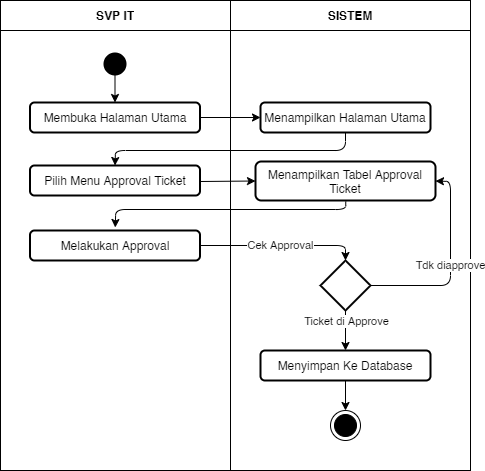

The diagram above was exported from draw.io. Its source (the exported page's mxGraphModel, read from the mxfile embedded in the PNG):
<mxGraphModel dx="868" dy="510" grid="1" gridSize="10" guides="1" tooltips="1" connect="1" arrows="1" fold="1" page="1" pageScale="1" pageWidth="827" pageHeight="1169" math="0" shadow="0">
  <root>
    <mxCell id="y2LNkamra5rJmBAPJGpV-0" />
    <mxCell id="y2LNkamra5rJmBAPJGpV-1" parent="y2LNkamra5rJmBAPJGpV-0" />
    <mxCell id="y2LNkamra5rJmBAPJGpV-2" value="" style="shape=table;html=1;whiteSpace=wrap;startSize=0;container=1;collapsible=0;childLayout=tableLayout;" parent="y2LNkamra5rJmBAPJGpV-1" vertex="1">
      <mxGeometry x="80" y="190" width="470" height="470" as="geometry" />
    </mxCell>
    <mxCell id="y2LNkamra5rJmBAPJGpV-3" value="" style="shape=partialRectangle;html=1;whiteSpace=wrap;collapsible=0;dropTarget=0;pointerEvents=0;fillColor=none;top=0;left=0;bottom=0;right=0;points=[[0,0.5],[1,0.5]];portConstraint=eastwest;" parent="y2LNkamra5rJmBAPJGpV-2" vertex="1">
      <mxGeometry width="470" height="30" as="geometry" />
    </mxCell>
    <mxCell id="y2LNkamra5rJmBAPJGpV-4" value="&lt;b&gt;SVP IT&lt;/b&gt;" style="shape=partialRectangle;html=1;whiteSpace=wrap;connectable=0;fillColor=none;top=0;left=0;bottom=0;right=0;overflow=hidden;" parent="y2LNkamra5rJmBAPJGpV-3" vertex="1">
      <mxGeometry width="230" height="30" as="geometry" />
    </mxCell>
    <mxCell id="y2LNkamra5rJmBAPJGpV-5" value="&lt;b&gt;SISTEM&lt;/b&gt;" style="shape=partialRectangle;html=1;whiteSpace=wrap;connectable=0;fillColor=none;top=0;left=0;bottom=0;right=0;overflow=hidden;" parent="y2LNkamra5rJmBAPJGpV-3" vertex="1">
      <mxGeometry x="230" width="240" height="30" as="geometry" />
    </mxCell>
    <mxCell id="y2LNkamra5rJmBAPJGpV-6" value="" style="shape=partialRectangle;html=1;whiteSpace=wrap;collapsible=0;dropTarget=0;pointerEvents=0;fillColor=none;top=0;left=0;bottom=0;right=0;points=[[0,0.5],[1,0.5]];portConstraint=eastwest;" parent="y2LNkamra5rJmBAPJGpV-2" vertex="1">
      <mxGeometry y="30" width="470" height="440" as="geometry" />
    </mxCell>
    <mxCell id="y2LNkamra5rJmBAPJGpV-7" value="" style="shape=partialRectangle;html=1;whiteSpace=wrap;connectable=0;fillColor=none;top=0;left=0;bottom=0;right=0;overflow=hidden;" parent="y2LNkamra5rJmBAPJGpV-6" vertex="1">
      <mxGeometry width="230" height="440" as="geometry" />
    </mxCell>
    <mxCell id="y2LNkamra5rJmBAPJGpV-8" value="" style="shape=partialRectangle;html=1;whiteSpace=wrap;connectable=0;fillColor=none;top=0;left=0;bottom=0;right=0;overflow=hidden;" parent="y2LNkamra5rJmBAPJGpV-6" vertex="1">
      <mxGeometry x="230" width="240" height="440" as="geometry" />
    </mxCell>
    <mxCell id="y2LNkamra5rJmBAPJGpV-9" value="" style="ellipse;fillColor=#000000;strokeColor=none;" parent="y2LNkamra5rJmBAPJGpV-1" vertex="1">
      <mxGeometry x="183" y="242" width="23" height="23" as="geometry" />
    </mxCell>
    <mxCell id="y2LNkamra5rJmBAPJGpV-10" value="Membuka Halaman Utama" style="rounded=1;whiteSpace=wrap;html=1;strokeWidth=2;" parent="y2LNkamra5rJmBAPJGpV-1" vertex="1">
      <mxGeometry x="109.5" y="292" width="170" height="30" as="geometry" />
    </mxCell>
    <mxCell id="y2LNkamra5rJmBAPJGpV-11" value="Menampilkan Halaman Utama" style="rounded=1;whiteSpace=wrap;html=1;strokeWidth=2;" parent="y2LNkamra5rJmBAPJGpV-1" vertex="1">
      <mxGeometry x="340" y="292" width="170" height="30" as="geometry" />
    </mxCell>
    <mxCell id="y2LNkamra5rJmBAPJGpV-12" value="Pilih Menu Approval Ticket" style="rounded=1;whiteSpace=wrap;html=1;strokeWidth=2;" parent="y2LNkamra5rJmBAPJGpV-1" vertex="1">
      <mxGeometry x="109.5" y="355" width="170" height="30" as="geometry" />
    </mxCell>
    <mxCell id="y2LNkamra5rJmBAPJGpV-13" value="Menampilkan Tabel Approval Ticket" style="rounded=1;whiteSpace=wrap;html=1;strokeWidth=2;" parent="y2LNkamra5rJmBAPJGpV-1" vertex="1">
      <mxGeometry x="335" y="351" width="180" height="39" as="geometry" />
    </mxCell>
    <mxCell id="y2LNkamra5rJmBAPJGpV-14" value="" style="rhombus;whiteSpace=wrap;html=1;strokeWidth=2;" parent="y2LNkamra5rJmBAPJGpV-1" vertex="1">
      <mxGeometry x="400" y="450" width="50" height="50" as="geometry" />
    </mxCell>
    <mxCell id="y2LNkamra5rJmBAPJGpV-15" value="Menyimpan Ke Database" style="rounded=1;whiteSpace=wrap;html=1;strokeWidth=2;" parent="y2LNkamra5rJmBAPJGpV-1" vertex="1">
      <mxGeometry x="340" y="540" width="170" height="30" as="geometry" />
    </mxCell>
    <mxCell id="y2LNkamra5rJmBAPJGpV-16" value="" style="ellipse;html=1;shape=endState;fillColor=#000000;strokeColor=#000000;" parent="y2LNkamra5rJmBAPJGpV-1" vertex="1">
      <mxGeometry x="410" y="600" width="30" height="30" as="geometry" />
    </mxCell>
    <mxCell id="y2LNkamra5rJmBAPJGpV-17" value="" style="endArrow=classic;html=1;exitX=0.5;exitY=1;exitDx=0;exitDy=0;" parent="y2LNkamra5rJmBAPJGpV-1" source="y2LNkamra5rJmBAPJGpV-9" target="y2LNkamra5rJmBAPJGpV-10" edge="1">
      <mxGeometry width="50" height="50" relative="1" as="geometry">
        <mxPoint x="390" y="420" as="sourcePoint" />
        <mxPoint x="440" y="370" as="targetPoint" />
      </mxGeometry>
    </mxCell>
    <mxCell id="y2LNkamra5rJmBAPJGpV-18" value="" style="endArrow=classic;html=1;exitX=1;exitY=0.5;exitDx=0;exitDy=0;entryX=0;entryY=0.5;entryDx=0;entryDy=0;" parent="y2LNkamra5rJmBAPJGpV-1" source="y2LNkamra5rJmBAPJGpV-10" target="y2LNkamra5rJmBAPJGpV-11" edge="1">
      <mxGeometry width="50" height="50" relative="1" as="geometry">
        <mxPoint x="390" y="420" as="sourcePoint" />
        <mxPoint x="440" y="370" as="targetPoint" />
      </mxGeometry>
    </mxCell>
    <mxCell id="y2LNkamra5rJmBAPJGpV-19" value="" style="endArrow=classic;html=1;entryX=0.5;entryY=0;entryDx=0;entryDy=0;exitX=0.5;exitY=1;exitDx=0;exitDy=0;" parent="y2LNkamra5rJmBAPJGpV-1" target="y2LNkamra5rJmBAPJGpV-12" edge="1">
      <mxGeometry width="50" height="50" relative="1" as="geometry">
        <mxPoint x="425" y="322" as="sourcePoint" />
        <mxPoint x="194.5" y="348" as="targetPoint" />
        <Array as="points">
          <mxPoint x="425" y="340" />
          <mxPoint x="195" y="340" />
        </Array>
      </mxGeometry>
    </mxCell>
    <mxCell id="y2LNkamra5rJmBAPJGpV-20" value="Cek Approval" style="endArrow=classic;html=1;entryX=0.5;entryY=0;entryDx=0;entryDy=0;exitX=1;exitY=0.5;exitDx=0;exitDy=0;" parent="y2LNkamra5rJmBAPJGpV-1" source="y2LNkamra5rJmBAPJGpV-27" target="y2LNkamra5rJmBAPJGpV-14" edge="1">
      <mxGeometry width="50" height="50" relative="1" as="geometry">
        <mxPoint x="194.5" y="430" as="sourcePoint" />
        <mxPoint x="209.5" y="380" as="targetPoint" />
        <Array as="points">
          <mxPoint x="425" y="435" />
        </Array>
      </mxGeometry>
    </mxCell>
    <mxCell id="y2LNkamra5rJmBAPJGpV-23" value="" style="endArrow=classic;html=1;entryX=0.5;entryY=0;entryDx=0;entryDy=0;exitX=0.5;exitY=1;exitDx=0;exitDy=0;" parent="y2LNkamra5rJmBAPJGpV-1" source="y2LNkamra5rJmBAPJGpV-15" target="y2LNkamra5rJmBAPJGpV-16" edge="1">
      <mxGeometry width="50" height="50" relative="1" as="geometry">
        <mxPoint x="390" y="597" as="sourcePoint" />
        <mxPoint x="440" y="547" as="targetPoint" />
      </mxGeometry>
    </mxCell>
    <mxCell id="y2LNkamra5rJmBAPJGpV-24" value="" style="endArrow=classic;html=1;entryX=0;entryY=0.5;entryDx=0;entryDy=0;" parent="y2LNkamra5rJmBAPJGpV-1" target="y2LNkamra5rJmBAPJGpV-13" edge="1">
      <mxGeometry width="50" height="50" relative="1" as="geometry">
        <mxPoint x="280" y="371" as="sourcePoint" />
        <mxPoint x="330" y="366" as="targetPoint" />
      </mxGeometry>
    </mxCell>
    <mxCell id="y2LNkamra5rJmBAPJGpV-26" value="" style="endArrow=classic;html=1;entryX=0.5;entryY=0;entryDx=0;entryDy=0;exitX=0.5;exitY=1;exitDx=0;exitDy=0;" parent="y2LNkamra5rJmBAPJGpV-1" edge="1">
      <mxGeometry width="50" height="50" relative="1" as="geometry">
        <mxPoint x="425.25" y="391" as="sourcePoint" />
        <mxPoint x="194.75" y="417" as="targetPoint" />
        <Array as="points">
          <mxPoint x="425.25" y="399" />
          <mxPoint x="195.25" y="399" />
        </Array>
      </mxGeometry>
    </mxCell>
    <mxCell id="y2LNkamra5rJmBAPJGpV-27" value="Melakukan Approval" style="rounded=1;whiteSpace=wrap;html=1;strokeWidth=2;" parent="y2LNkamra5rJmBAPJGpV-1" vertex="1">
      <mxGeometry x="109.5" y="420" width="170" height="30" as="geometry" />
    </mxCell>
    <mxCell id="y2LNkamra5rJmBAPJGpV-31" value="" style="endArrow=classic;html=1;entryX=0.5;entryY=0;entryDx=0;entryDy=0;exitX=0.5;exitY=1;exitDx=0;exitDy=0;" parent="y2LNkamra5rJmBAPJGpV-1" source="y2LNkamra5rJmBAPJGpV-14" target="y2LNkamra5rJmBAPJGpV-15" edge="1">
      <mxGeometry width="50" height="50" relative="1" as="geometry">
        <mxPoint x="425.25" y="464" as="sourcePoint" />
        <mxPoint x="194.5" y="495" as="targetPoint" />
        <Array as="points" />
      </mxGeometry>
    </mxCell>
    <mxCell id="y2LNkamra5rJmBAPJGpV-32" value="Ticket di Approve" style="edgeLabel;html=1;align=center;verticalAlign=middle;resizable=0;points=[];" parent="y2LNkamra5rJmBAPJGpV-31" vertex="1" connectable="0">
      <mxGeometry x="-0.5111" relative="1" as="geometry">
        <mxPoint as="offset" />
      </mxGeometry>
    </mxCell>
    <mxCell id="y2LNkamra5rJmBAPJGpV-34" value="Tdk diapprove" style="endArrow=classic;html=1;exitX=1;exitY=0.5;exitDx=0;exitDy=0;entryX=1;entryY=0.5;entryDx=0;entryDy=0;" parent="y2LNkamra5rJmBAPJGpV-1" source="y2LNkamra5rJmBAPJGpV-14" target="y2LNkamra5rJmBAPJGpV-13" edge="1">
      <mxGeometry width="50" height="50" relative="1" as="geometry">
        <mxPoint x="390" y="480" as="sourcePoint" />
        <mxPoint x="440" y="430" as="targetPoint" />
        <Array as="points">
          <mxPoint x="530" y="475" />
          <mxPoint x="530" y="371" />
        </Array>
      </mxGeometry>
    </mxCell>
  </root>
</mxGraphModel>